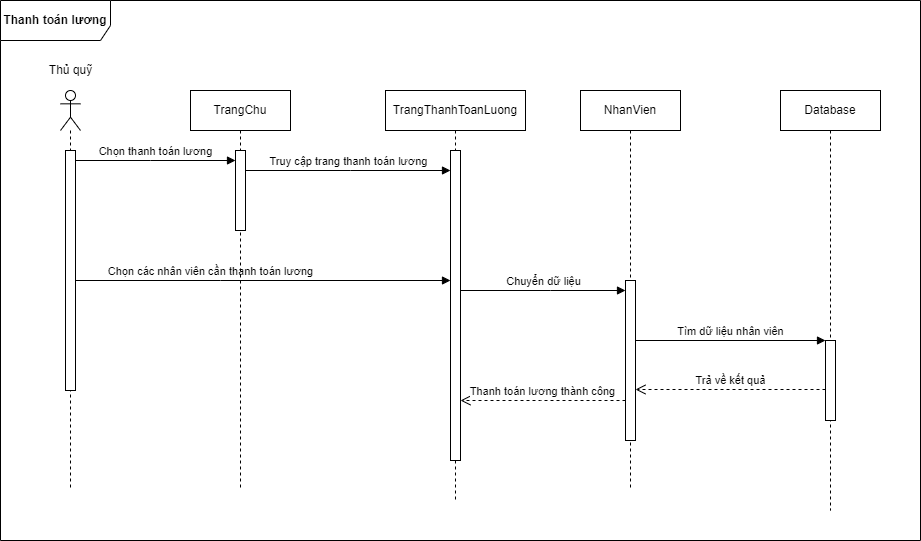

The diagram above was exported from draw.io. Its source (the exported page's mxGraphModel, read from the mxfile embedded in the PNG):
<mxGraphModel dx="1278" dy="649" grid="1" gridSize="10" guides="1" tooltips="1" connect="1" arrows="1" fold="1" page="1" pageScale="1" pageWidth="1654" pageHeight="1169" math="0" shadow="0">
  <root>
    <mxCell id="0" />
    <mxCell id="1" parent="0" />
    <mxCell id="0K8SzsJvo__fYgOXvbec-1" value="" style="shape=umlLifeline;participant=umlActor;perimeter=lifelinePerimeter;whiteSpace=wrap;html=1;container=1;collapsible=0;recursiveResize=0;verticalAlign=top;spacingTop=36;outlineConnect=0;" parent="1" vertex="1">
      <mxGeometry x="390" y="240" width="20" height="400" as="geometry" />
    </mxCell>
    <mxCell id="0K8SzsJvo__fYgOXvbec-2" value="" style="html=1;points=[];perimeter=orthogonalPerimeter;" parent="0K8SzsJvo__fYgOXvbec-1" vertex="1">
      <mxGeometry x="5" y="60" width="10" height="240" as="geometry" />
    </mxCell>
    <mxCell id="0K8SzsJvo__fYgOXvbec-3" value="Thủ quỹ" style="text;html=1;align=center;verticalAlign=middle;resizable=0;points=[];autosize=1;strokeColor=none;fillColor=none;" parent="1" vertex="1">
      <mxGeometry x="370" y="210" width="60" height="20" as="geometry" />
    </mxCell>
    <mxCell id="0K8SzsJvo__fYgOXvbec-7" value="Chọn thanh toán lương" style="html=1;verticalAlign=bottom;startArrow=oval;endArrow=block;startSize=0;rounded=0;" parent="1" source="0K8SzsJvo__fYgOXvbec-2" target="8GipIStWcYPU6yoa641g-2" edge="1">
      <mxGeometry relative="1" as="geometry">
        <mxPoint x="540" y="400" as="sourcePoint" />
        <Array as="points">
          <mxPoint x="480" y="310" />
        </Array>
        <mxPoint x="565" y="310" as="targetPoint" />
      </mxGeometry>
    </mxCell>
    <mxCell id="0K8SzsJvo__fYgOXvbec-12" value="Truy cập trang thanh toán lương" style="html=1;verticalAlign=bottom;startArrow=oval;endArrow=block;startSize=0;rounded=0;" parent="1" source="8GipIStWcYPU6yoa641g-2" edge="1">
      <mxGeometry relative="1" as="geometry">
        <mxPoint x="575" y="320" as="sourcePoint" />
        <Array as="points">
          <mxPoint x="680" y="320" />
        </Array>
        <mxPoint x="780" y="320" as="targetPoint" />
      </mxGeometry>
    </mxCell>
    <mxCell id="0K8SzsJvo__fYgOXvbec-14" value="Chọn các nhân viên cần thanh toán lương" style="html=1;verticalAlign=bottom;startArrow=oval;startFill=1;endArrow=block;startSize=0;rounded=0;" parent="1" source="0K8SzsJvo__fYgOXvbec-2" edge="1">
      <mxGeometry x="-0.28" width="60" relative="1" as="geometry">
        <mxPoint x="600" y="440" as="sourcePoint" />
        <mxPoint x="780" y="430" as="targetPoint" />
        <Array as="points">
          <mxPoint x="550" y="430" />
        </Array>
        <mxPoint as="offset" />
      </mxGeometry>
    </mxCell>
    <mxCell id="0K8SzsJvo__fYgOXvbec-15" value="Chuyển dữ liệu" style="html=1;verticalAlign=bottom;startArrow=oval;endArrow=block;startSize=0;rounded=0;" parent="1" edge="1">
      <mxGeometry relative="1" as="geometry">
        <mxPoint x="790" y="440" as="sourcePoint" />
        <Array as="points">
          <mxPoint x="880" y="440" />
        </Array>
        <mxPoint x="955" y="440" as="targetPoint" />
      </mxGeometry>
    </mxCell>
    <mxCell id="0K8SzsJvo__fYgOXvbec-16" value="Database" style="shape=umlLifeline;perimeter=lifelinePerimeter;whiteSpace=wrap;html=1;container=1;collapsible=0;recursiveResize=0;outlineConnect=0;" parent="1" vertex="1">
      <mxGeometry x="1110" y="240" width="100" height="420" as="geometry" />
    </mxCell>
    <mxCell id="0K8SzsJvo__fYgOXvbec-17" value="" style="html=1;points=[];perimeter=orthogonalPerimeter;" parent="0K8SzsJvo__fYgOXvbec-16" vertex="1">
      <mxGeometry x="45" y="250" width="10" height="80" as="geometry" />
    </mxCell>
    <mxCell id="0K8SzsJvo__fYgOXvbec-18" value="Thanh toán lương thành công" style="html=1;verticalAlign=bottom;endArrow=open;dashed=1;endSize=8;rounded=0;" parent="1" target="8GipIStWcYPU6yoa641g-4" edge="1" source="8GipIStWcYPU6yoa641g-6">
      <mxGeometry relative="1" as="geometry">
        <mxPoint x="960" y="579.9999999999998" as="sourcePoint" />
        <mxPoint x="790" y="579.9999999999998" as="targetPoint" />
        <Array as="points">
          <mxPoint x="870" y="550" />
        </Array>
      </mxGeometry>
    </mxCell>
    <mxCell id="0K8SzsJvo__fYgOXvbec-19" value="Tìm dữ liệu nhân viên" style="html=1;verticalAlign=bottom;endArrow=block;entryX=0;entryY=0;rounded=0;" parent="1" target="0K8SzsJvo__fYgOXvbec-17" edge="1" source="8GipIStWcYPU6yoa641g-6">
      <mxGeometry relative="1" as="geometry">
        <mxPoint x="965" y="539.9999999999998" as="sourcePoint" />
      </mxGeometry>
    </mxCell>
    <mxCell id="0K8SzsJvo__fYgOXvbec-20" value="Trả về kết quả" style="html=1;verticalAlign=bottom;endArrow=open;dashed=1;endSize=8;rounded=0;" parent="1" source="0K8SzsJvo__fYgOXvbec-17" edge="1" target="8GipIStWcYPU6yoa641g-6">
      <mxGeometry relative="1" as="geometry">
        <mxPoint x="965" y="589.9999999999998" as="targetPoint" />
        <Array as="points">
          <mxPoint x="1060" y="539" />
        </Array>
      </mxGeometry>
    </mxCell>
    <mxCell id="0K8SzsJvo__fYgOXvbec-21" value="&lt;b&gt;Thanh toán lương&lt;/b&gt;" style="shape=umlFrame;whiteSpace=wrap;html=1;width=110;height=40;" parent="1" vertex="1">
      <mxGeometry x="330" y="150" width="920" height="540" as="geometry" />
    </mxCell>
    <mxCell id="8GipIStWcYPU6yoa641g-1" value="TrangChu" style="shape=umlLifeline;perimeter=lifelinePerimeter;whiteSpace=wrap;html=1;container=1;collapsible=0;recursiveResize=0;outlineConnect=0;" vertex="1" parent="1">
      <mxGeometry x="520" y="240" width="100" height="400" as="geometry" />
    </mxCell>
    <mxCell id="8GipIStWcYPU6yoa641g-2" value="" style="html=1;points=[];perimeter=orthogonalPerimeter;" vertex="1" parent="8GipIStWcYPU6yoa641g-1">
      <mxGeometry x="45" y="60" width="10" height="80" as="geometry" />
    </mxCell>
    <mxCell id="8GipIStWcYPU6yoa641g-3" value="TrangThanhToanLuong" style="shape=umlLifeline;perimeter=lifelinePerimeter;whiteSpace=wrap;html=1;container=1;collapsible=0;recursiveResize=0;outlineConnect=0;" vertex="1" parent="1">
      <mxGeometry x="715" y="240" width="140" height="410" as="geometry" />
    </mxCell>
    <mxCell id="8GipIStWcYPU6yoa641g-4" value="" style="html=1;points=[];perimeter=orthogonalPerimeter;" vertex="1" parent="8GipIStWcYPU6yoa641g-3">
      <mxGeometry x="65" y="60" width="10" height="310" as="geometry" />
    </mxCell>
    <mxCell id="8GipIStWcYPU6yoa641g-5" value="NhanVien" style="shape=umlLifeline;perimeter=lifelinePerimeter;whiteSpace=wrap;html=1;container=1;collapsible=0;recursiveResize=0;outlineConnect=0;" vertex="1" parent="1">
      <mxGeometry x="910" y="240" width="100" height="400" as="geometry" />
    </mxCell>
    <mxCell id="8GipIStWcYPU6yoa641g-6" value="" style="html=1;points=[];perimeter=orthogonalPerimeter;" vertex="1" parent="8GipIStWcYPU6yoa641g-5">
      <mxGeometry x="45" y="190" width="10" height="160" as="geometry" />
    </mxCell>
  </root>
</mxGraphModel>